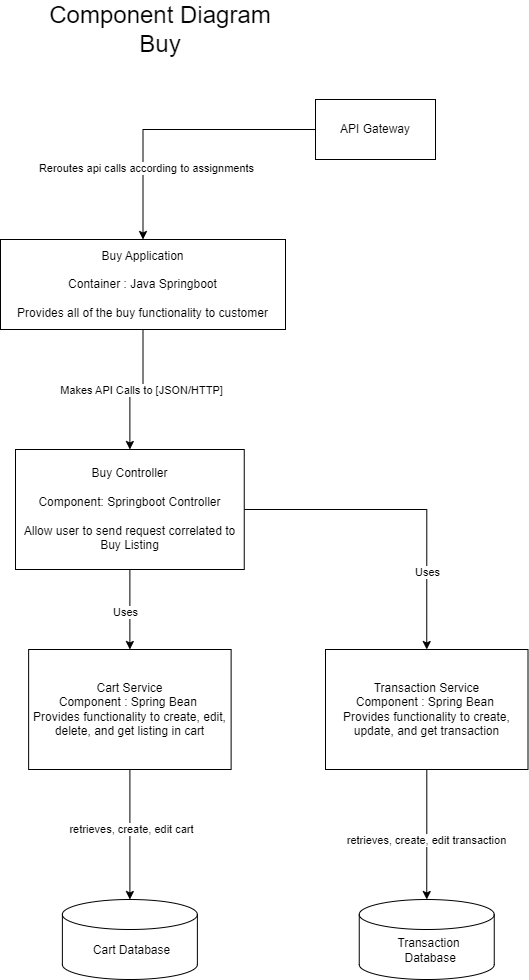

The diagram above was exported from draw.io. Its source (the exported page's mxGraphModel, read from the mxfile embedded in the PNG):
<mxGraphModel dx="1034" dy="1559" grid="1" gridSize="10" guides="1" tooltips="1" connect="1" arrows="1" fold="1" page="1" pageScale="1" pageWidth="850" pageHeight="1100" math="0" shadow="0">
  <root>
    <mxCell id="0" />
    <mxCell id="1" parent="0" />
    <mxCell id="MYk6b3y2dlbpDiYJ6jOh-3" style="edgeStyle=orthogonalEdgeStyle;rounded=0;orthogonalLoop=1;jettySize=auto;html=1;entryX=0.5;entryY=0;entryDx=0;entryDy=0;" parent="1" source="MYk6b3y2dlbpDiYJ6jOh-1" target="MYk6b3y2dlbpDiYJ6jOh-2" edge="1">
      <mxGeometry relative="1" as="geometry" />
    </mxCell>
    <mxCell id="MYk6b3y2dlbpDiYJ6jOh-4" value="Makes API Calls to [JSON/HTTP]" style="edgeLabel;html=1;align=center;verticalAlign=middle;resizable=0;points=[];" parent="MYk6b3y2dlbpDiYJ6jOh-3" connectable="0" vertex="1">
      <mxGeometry x="-0.075" relative="1" as="geometry">
        <mxPoint as="offset" />
      </mxGeometry>
    </mxCell>
    <mxCell id="MYk6b3y2dlbpDiYJ6jOh-1" value="&lt;div&gt;Buy Application&lt;/div&gt;&lt;div&gt;&lt;br&gt;&lt;/div&gt;&lt;div&gt;Container : Java Springboot&lt;br&gt;&lt;div&gt;&lt;br&gt;&lt;/div&gt;&lt;div&gt;Provides all of the buy functionality to customer&lt;/div&gt;&lt;/div&gt;" style="rounded=0;whiteSpace=wrap;html=1;" parent="1" vertex="1">
      <mxGeometry x="305" y="90" width="285" height="90" as="geometry" />
    </mxCell>
    <mxCell id="MYk6b3y2dlbpDiYJ6jOh-9" style="edgeStyle=orthogonalEdgeStyle;rounded=0;orthogonalLoop=1;jettySize=auto;html=1;entryX=0.5;entryY=0;entryDx=0;entryDy=0;" parent="1" source="MYk6b3y2dlbpDiYJ6jOh-2" target="MYk6b3y2dlbpDiYJ6jOh-8" edge="1">
      <mxGeometry relative="1" as="geometry" />
    </mxCell>
    <mxCell id="MYk6b3y2dlbpDiYJ6jOh-10" value="Uses" style="edgeLabel;html=1;align=center;verticalAlign=middle;resizable=0;points=[];" parent="MYk6b3y2dlbpDiYJ6jOh-9" connectable="0" vertex="1">
      <mxGeometry x="0.0139" y="-5" relative="1" as="geometry">
        <mxPoint y="1" as="offset" />
      </mxGeometry>
    </mxCell>
    <mxCell id="MYk6b3y2dlbpDiYJ6jOh-16" style="edgeStyle=orthogonalEdgeStyle;rounded=0;orthogonalLoop=1;jettySize=auto;html=1;entryX=0.5;entryY=0;entryDx=0;entryDy=0;" parent="1" source="MYk6b3y2dlbpDiYJ6jOh-2" target="MYk6b3y2dlbpDiYJ6jOh-15" edge="1">
      <mxGeometry relative="1" as="geometry" />
    </mxCell>
    <mxCell id="MYk6b3y2dlbpDiYJ6jOh-17" value="Uses" style="edgeLabel;html=1;align=center;verticalAlign=middle;resizable=0;points=[];" parent="MYk6b3y2dlbpDiYJ6jOh-16" connectable="0" vertex="1">
      <mxGeometry x="0.5152" relative="1" as="geometry">
        <mxPoint y="1" as="offset" />
      </mxGeometry>
    </mxCell>
    <mxCell id="MYk6b3y2dlbpDiYJ6jOh-2" value="Buy Controller&lt;div&gt;&lt;br&gt;&lt;/div&gt;&lt;div&gt;Component: Springboot Controller&lt;/div&gt;&lt;div&gt;&lt;br&gt;&lt;/div&gt;&lt;div&gt;Allow user to send request correlated to Buy Listing&lt;/div&gt;" style="rounded=0;whiteSpace=wrap;html=1;" parent="1" vertex="1">
      <mxGeometry x="320" y="300" width="228.75" height="120" as="geometry" />
    </mxCell>
    <mxCell id="MYk6b3y2dlbpDiYJ6jOh-6" style="edgeStyle=orthogonalEdgeStyle;rounded=0;orthogonalLoop=1;jettySize=auto;html=1;entryX=0.5;entryY=0;entryDx=0;entryDy=0;" parent="1" source="MYk6b3y2dlbpDiYJ6jOh-5" target="MYk6b3y2dlbpDiYJ6jOh-1" edge="1">
      <mxGeometry relative="1" as="geometry" />
    </mxCell>
    <mxCell id="MYk6b3y2dlbpDiYJ6jOh-7" value="Reroutes api calls according to assignments" style="edgeLabel;html=1;align=center;verticalAlign=middle;resizable=0;points=[];" parent="MYk6b3y2dlbpDiYJ6jOh-6" connectable="0" vertex="1">
      <mxGeometry x="0.4966" y="3" relative="1" as="geometry">
        <mxPoint as="offset" />
      </mxGeometry>
    </mxCell>
    <mxCell id="MYk6b3y2dlbpDiYJ6jOh-5" value="API Gateway" style="rounded=0;whiteSpace=wrap;html=1;" parent="1" vertex="1">
      <mxGeometry x="620" y="-50" width="120" height="60" as="geometry" />
    </mxCell>
    <mxCell id="MYk6b3y2dlbpDiYJ6jOh-13" style="edgeStyle=orthogonalEdgeStyle;rounded=0;orthogonalLoop=1;jettySize=auto;html=1;" parent="1" source="MYk6b3y2dlbpDiYJ6jOh-8" target="MYk6b3y2dlbpDiYJ6jOh-11" edge="1">
      <mxGeometry relative="1" as="geometry" />
    </mxCell>
    <mxCell id="MYk6b3y2dlbpDiYJ6jOh-14" value="retrieves, create, edit cart" style="edgeLabel;html=1;align=center;verticalAlign=middle;resizable=0;points=[];" parent="MYk6b3y2dlbpDiYJ6jOh-13" connectable="0" vertex="1">
      <mxGeometry x="-0.0886" y="1" relative="1" as="geometry">
        <mxPoint as="offset" />
      </mxGeometry>
    </mxCell>
    <mxCell id="MYk6b3y2dlbpDiYJ6jOh-8" value="Cart Service&lt;div&gt;Component : Spring Bean&amp;nbsp;&lt;/div&gt;&lt;div&gt;Provides functionality to create, edit, delete, and get listing in cart&lt;/div&gt;" style="rounded=0;whiteSpace=wrap;html=1;" parent="1" vertex="1">
      <mxGeometry x="333.13" y="500" width="202.5" height="120" as="geometry" />
    </mxCell>
    <mxCell id="MYk6b3y2dlbpDiYJ6jOh-15" value="Transaction Service&lt;div&gt;Component : Spring Bean&amp;nbsp;&lt;/div&gt;&lt;div&gt;Provides functionality to create, update, and get transaction&lt;/div&gt;" style="rounded=0;whiteSpace=wrap;html=1;" parent="1" vertex="1">
      <mxGeometry x="630" y="500" width="202.5" height="120" as="geometry" />
    </mxCell>
    <mxCell id="MYk6b3y2dlbpDiYJ6jOh-18" value="" style="group" parent="1" connectable="0" vertex="1">
      <mxGeometry x="366.88" y="750" width="135" height="80" as="geometry" />
    </mxCell>
    <mxCell id="MYk6b3y2dlbpDiYJ6jOh-11" value="" style="shape=cylinder3;whiteSpace=wrap;html=1;boundedLbl=1;backgroundOutline=1;size=15;" parent="MYk6b3y2dlbpDiYJ6jOh-18" vertex="1">
      <mxGeometry width="135" height="80" as="geometry" />
    </mxCell>
    <mxCell id="MYk6b3y2dlbpDiYJ6jOh-12" value="Cart Database" style="text;html=1;align=center;verticalAlign=middle;whiteSpace=wrap;rounded=0;" parent="MYk6b3y2dlbpDiYJ6jOh-18" vertex="1">
      <mxGeometry x="27" y="36" width="85" height="30" as="geometry" />
    </mxCell>
    <mxCell id="MYk6b3y2dlbpDiYJ6jOh-19" value="" style="group" parent="1" connectable="0" vertex="1">
      <mxGeometry x="663.75" y="750" width="135" height="80" as="geometry" />
    </mxCell>
    <mxCell id="MYk6b3y2dlbpDiYJ6jOh-20" value="" style="shape=cylinder3;whiteSpace=wrap;html=1;boundedLbl=1;backgroundOutline=1;size=15;" parent="MYk6b3y2dlbpDiYJ6jOh-19" vertex="1">
      <mxGeometry width="135" height="80" as="geometry" />
    </mxCell>
    <mxCell id="MYk6b3y2dlbpDiYJ6jOh-21" value="Transaction&lt;div&gt;&amp;nbsp;Database&lt;/div&gt;" style="text;html=1;align=center;verticalAlign=middle;whiteSpace=wrap;rounded=0;" parent="MYk6b3y2dlbpDiYJ6jOh-19" vertex="1">
      <mxGeometry x="27" y="36" width="85" height="30" as="geometry" />
    </mxCell>
    <mxCell id="MYk6b3y2dlbpDiYJ6jOh-23" style="edgeStyle=orthogonalEdgeStyle;rounded=0;orthogonalLoop=1;jettySize=auto;html=1;entryX=0.5;entryY=0;entryDx=0;entryDy=0;entryPerimeter=0;" parent="1" source="MYk6b3y2dlbpDiYJ6jOh-15" target="MYk6b3y2dlbpDiYJ6jOh-20" edge="1">
      <mxGeometry relative="1" as="geometry" />
    </mxCell>
    <mxCell id="MYk6b3y2dlbpDiYJ6jOh-24" value="retrieves, create, edit transaction" style="edgeLabel;html=1;align=center;verticalAlign=middle;resizable=0;points=[];" parent="MYk6b3y2dlbpDiYJ6jOh-23" connectable="0" vertex="1">
      <mxGeometry x="0.0788" y="-1" relative="1" as="geometry">
        <mxPoint y="1" as="offset" />
      </mxGeometry>
    </mxCell>
    <mxCell id="MYk6b3y2dlbpDiYJ6jOh-25" value="&lt;font style=&quot;font-size: 24px;&quot;&gt;Component Diagram Buy&lt;/font&gt;" style="text;html=1;align=center;verticalAlign=middle;whiteSpace=wrap;rounded=0;" parent="1" vertex="1">
      <mxGeometry x="340" y="-140" width="250" height="40" as="geometry" />
    </mxCell>
  </root>
</mxGraphModel>